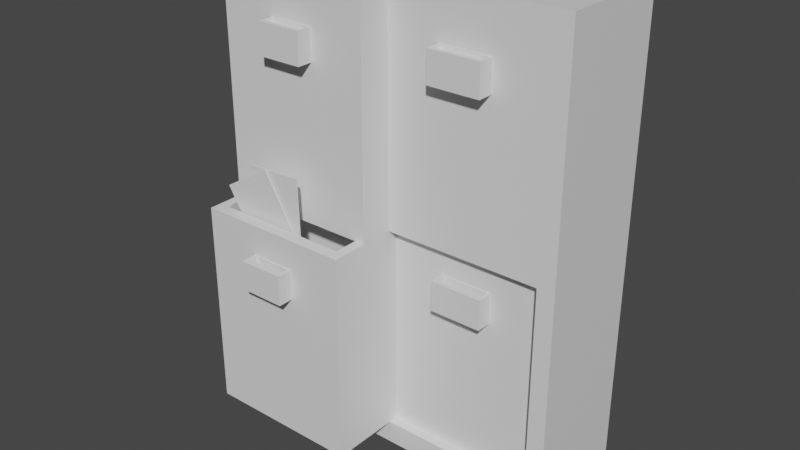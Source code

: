 # Source: untitled.blend  (saved by Blender 3.6.13; exported with 4.5.12 LTS)
import bpy
from mathutils import Matrix  # noqa: F401  (used for matrix-valued properties, if any)

bpy.ops.wm.read_factory_settings(use_empty=True)
scene = bpy.context.scene
scene.name = 'Scene'

# ---- collections
col_collection = bpy.data.collections.new('Collection'); scene.collection.children.link(col_collection)

# ---- materials (node trees are filled in below, after node groups)
mat_material = bpy.data.materials.new('Material')
mat_material.alpha_threshold = 0.0
mat_material.use_transparent_shadow = False
mat_material.roughness = 0.5
mat_material.line_color = (0.0, 0.0, 0.0, 1.0)

# ---- material node trees
mat_material.use_nodes = True; mat_material.node_tree.nodes.clear()
_N = mat_material.node_tree.nodes; _L = mat_material.node_tree.links
n0 = _N.new('ShaderNodeOutputMaterial'); n0.name = 'Material Output'; n0.location = (300, 300)
n1 = _N.new('ShaderNodeBsdfPrincipled'); n1.name = 'Principled BSDF'; n1.location = (10, 300)
n1.distribution = 'GGX'
n1.subsurface_method = 'RANDOM_WALK_SKIN'
n1.inputs[3].default_value = 1.45
n1.inputs[27].default_value = (0.0, 0.0, 0.0, 1.0)
n1.inputs[28].default_value = 1.0
_L.new(n1.outputs[0], n0.inputs[0])
n0.is_active_output = True

# ---- world
world_world = bpy.data.worlds.new('World'); scene.world = world_world
world_world.use_nodes = True; world_world.node_tree.nodes.clear()
_N = world_world.node_tree.nodes; _L = world_world.node_tree.links
n0 = _N.new('ShaderNodeOutputWorld'); n0.name = 'World Output'; n0.location = (300, 300)
n1 = _N.new('ShaderNodeBackground'); n1.name = 'Background'; n1.location = (10, 300)
n1.inputs[0].default_value = (0.05088, 0.05088, 0.05088, 1.0)
_L.new(n1.outputs[0], n0.inputs[0])
n0.is_active_output = True
world_world.color = (0.05088, 0.05088, 0.05088)
world_world.use_sun_shadow = False
world_world.sun_shadow_jitter_overblur = 0.0

# ---- meshes
me_cube = bpy.data.meshes.new('Cube')
me_cube.from_pydata([(1.0, 1.0, 4.0), (1.0, 1.0, 0.0), (1.0, 0.0, 4.0), (1.0, 0.0, 0.0), (-2.0, 1.0, 4.0), (-2.0, 1.0, 0.0), (-2.0, 0.0, 4.0), (-2.0, 0.0, 0.0), (-0.5, 0.0, 2.0), (-0.5, 0.0, 3.848), (-1.85, 0.0, 4.0), (-1.85, 0.0, 2.0), (-1.85, 0.0, 0.0), (-1.85, 0.0, 3.848), (0.85, 0.0, 0.0), (0.85, 0.0, 4.0), (0.85, 0.0, 2.0), (0.85, 0.0, 3.848), (-0.5, 0.0, 0.2), (-1.85, 0.0, 0.2), (0.85, 0.0, 0.2), (-0.5, -0.598, 2.0), (-1.85, -0.598, 2.0), (-0.5, -0.598, 0.2), (-1.85, -0.598, 0.2), (-1.85, -0.4946, 2.0), (-0.5, -0.4946, 2.0), (-0.5881, 0.0, 2.0), (-0.5881, 0.0, 3.848), (-0.5881, -0.598, 2.0), (-0.5881, -0.4946, 2.0), (-1.85, 0.0, 2.0), (-1.755, 0.0, 3.848), (-1.755, -0.598, 2.0), (-1.755, -0.4946, 2.0), (-1.755, -0.4946, 1.299), (-0.5881, -0.4946, 1.299), (-0.5881, 0.0, 1.299), (-1.755, 0.0, 1.299), (0.85, 0.09189, 2.0), (-0.5, 0.09189, 2.0), (-0.5, 0.09189, 0.2), (0.85, 0.09189, 0.2), (-0.5, -0.2864, 3.848), (-0.5, -0.2864, 2.0), (-1.755, -0.2864, 2.0), (-1.85, -0.2864, 2.0), (-1.755, -0.2864, 3.848), (-1.85, -0.2864, 3.848), (-0.5881, -0.2864, 2.0), (-0.5881, -0.2864, 3.848), (-1.871, -0.1468, 2.0), (-1.755, -0.1537, 3.848), (-0.5881, -0.1537, 3.848), (-0.5, -0.1537, 3.848), (-1.85, -0.1537, 3.848), (-0.4995, -0.1537, 2.0), (-0.5881, 0.0, 3.373), (-1.755, 0.0, 3.373), (-0.5881, -0.1537, 3.373), (-1.755, -0.1537, 3.373), (-0.5881, 0.34, 3.848), (-1.755, 0.34, 3.848), (-0.5881, 0.34, 3.373), (-1.755, 0.34, 3.373), (-1.366, -0.4946, 2.0), (-0.9771, -0.4946, 2.0), (-0.9771, 0.0, 2.0), (-1.366, 0.0, 2.0), (-0.9771, 0.0, 3.848), (-1.366, 0.0, 3.848), (-0.9771, -0.598, 2.0), (-1.366, -0.598, 2.0), (-1.366, -0.4946, 1.299), (-0.9771, -0.4946, 1.299), (-0.9771, 0.0, 1.299), (-1.366, 0.0, 1.299), (-0.9771, -0.2864, 2.0), (-1.366, -0.2864, 2.0), (-0.9771, -0.2864, 3.848), (-1.366, -0.2864, 3.848), (-0.9771, -0.1537, 2.0), (-1.366, -0.1537, 2.0), (-1.366, -0.1537, 3.848), (-0.9771, -0.1537, 3.848), (-1.366, -0.1537, 3.373), (-0.9771, -0.1537, 3.373), (-0.9771, 0.34, 3.848), (-1.366, 0.34, 3.848), (-0.9771, 0.34, 3.373), (-1.366, 0.34, 3.373), (0.4, 0.0, 3.848), (-0.05, 0.0, 3.848), (0.4, 0.09189, 2.0), (-0.05, 0.09189, 2.0), (-0.5, 0.0, 3.584), (-0.5, 0.0, 3.32), (0.85, 0.0, 3.584), (0.85, 0.0, 3.32), (-0.9925, -0.2969, 3.584), (-0.9771, -0.2864, 3.32), (-1.351, -0.2969, 3.584), (-1.366, -0.2864, 3.32), (0.3761, -0.007653, 3.584), (0.4, 0.0, 3.32), (-0.02614, -0.007653, 3.584), (-0.05, 0.0, 3.32), (-0.5, -0.598, 1.486), (-1.85, -0.598, 1.486), (-0.5, 0.09189, 1.743), (-0.5, 0.09189, 1.486), (0.85, 0.09189, 1.743), (0.85, 0.09189, 1.486), (-1.004, -0.6059, 1.743), (-0.9771, -0.598, 1.486), (-1.339, -0.6059, 1.743), (-1.366, -0.598, 1.486), (0.3765, 0.08589, 1.743), (0.4, 0.09189, 1.486), (-0.02649, 0.08589, 1.743), (-0.05, 0.09189, 1.486), (-0.9925, -0.3755, 3.584), (-0.9771, -0.4195, 3.32), (-1.351, -0.3755, 3.584), (-1.366, -0.4195, 3.32), (0.3761, -0.09302, 3.584), (0.4, -0.1331, 3.32), (-0.02614, -0.09302, 3.584), (-0.05, -0.1331, 3.32), (-1.004, -0.685, 1.743), (-0.9771, -0.7311, 1.486), (-1.339, -0.685, 1.743), (-1.366, -0.7311, 1.486), (0.3765, -0.0001783, 1.743), (0.4, -0.0412, 1.486), (-0.02649, -0.0001783, 1.743), (-0.05, -0.0412, 1.486), (-0.9771, -0.2864, 3.584), (-1.366, -0.2864, 3.584), (-0.9771, -0.4195, 3.584), (-1.366, -0.4195, 3.584), (-0.9925, -0.2969, 3.544), (-1.351, -0.2969, 3.544), (-0.9925, -0.3755, 3.544), (-1.351, -0.3755, 3.544), (0.4, 0.0, 3.584), (-0.05, 0.0, 3.584), (0.4, -0.1331, 3.584), (-0.05, -0.1331, 3.584), (0.3761, -0.007653, 3.545), (-0.02614, -0.007653, 3.545), (0.3761, -0.09302, 3.545), (-0.02614, -0.09302, 3.545), (0.4, 0.09189, 1.743), (-0.05, 0.09189, 1.743), (0.4, -0.0412, 1.743), (-0.05, -0.0412, 1.743), (0.3765, 0.08589, 1.664), (-0.02649, 0.08589, 1.664), (0.3765, -0.0001783, 1.664), (-0.02649, -0.0001783, 1.664), (-0.9771, -0.598, 1.743), (-1.366, -0.598, 1.743), (-0.9771, -0.7311, 1.743), (-1.366, -0.7311, 1.743), (-1.004, -0.6059, 1.644), (-1.339, -0.6059, 1.644), (-1.004, -0.685, 1.644), (-1.339, -0.685, 1.644), (-1.366, -0.4742, 1.541), (-1.754, -0.4742, 2.185), (-1.366, -0.4649, 1.541), (-1.754, -0.4649, 2.185), (-0.9421, -0.4742, 1.797), (-1.33, -0.4742, 2.44), (-0.9421, -0.4649, 1.797), (-1.33, -0.4649, 2.44), (-1.488, -0.4464, 1.676), (-1.488, -0.4557, 1.676), (-1.513, -0.4557, 2.427), (-1.513, -0.4464, 2.427), (-0.9935, -0.4464, 1.692), (-1.018, -0.4464, 2.443), (-0.9935, -0.4557, 1.692), (-1.018, -0.4557, 2.443)], [(40, 154), (93, 153), (94, 154), (39, 153), (21, 161), (46, 108), (107, 110), (111, 153), (112, 118), (22, 162), (44, 107), (8, 110)], [(146, 92, 9, 95), (54, 53, 50, 43), (108, 22, 25, 11, 19, 24), (5, 4, 0, 1), (34, 25, 22, 33), (31, 11, 25, 34), (8, 27, 30, 26), (26, 30, 29, 21), (83, 52, 47, 80), (66, 30, 36, 74), (65, 34, 33, 72), (76, 38, 35, 73), (31, 34, 35, 38), (30, 27, 37, 36), (68, 31, 38, 76), (52, 55, 48, 47), (81, 56, 49, 77), (43, 44, 49, 56, 27, 8, 96, 95, 9, 54), (11, 31, 51, 45, 46, 48, 55, 13), (67, 27, 56, 81), (32, 13, 55, 52), (70, 32, 62, 88), (9, 28, 53, 54), (90, 64, 58, 60, 85, 86, 59, 57, 63, 89), (84, 53, 59, 86), (53, 28, 57, 59), (32, 52, 60, 58), (88, 62, 64, 90), (32, 58, 64, 62), (57, 28, 61, 63), (61, 87, 89, 63), (87, 88, 90, 89), (52, 83, 85, 60), (83, 84, 86, 85), (28, 69, 87, 61), (69, 70, 88, 87), (31, 68, 82, 51), (68, 67, 81, 82), (51, 82, 78, 45), (82, 81, 77, 78), (137, 79, 80, 138), (27, 67, 75, 37), (67, 68, 76, 75), (37, 75, 74, 36), (75, 76, 73, 74), (161, 71, 72, 162), (30, 66, 71, 29), (66, 65, 72, 71), (34, 65, 73, 35), (65, 66, 74, 73), (53, 84, 79, 50), (84, 83, 80, 79), (19, 18, 23, 24), (18, 20, 42, 41), (16, 8, 40, 94, 93, 39), (20, 18, 19, 12, 14), (5, 1, 3, 14, 12, 7), (97, 17, 91, 145), (145, 91, 92, 146), (0, 4, 6, 10, 15, 2), (15, 10, 13, 32, 70, 69, 28, 9, 92, 91, 17), (129, 113, 165, 167), (98, 97, 145, 104), (162, 116, 132, 164), (48, 46, 45, 78, 77, 49, 44, 43, 50, 79, 137, 100, 102, 138, 80, 47), (16, 98, 104, 106, 96, 8), (106, 146, 95, 96), (116, 114, 130, 132), (42, 112, 111, 39, 93, 94, 40, 109, 154, 153, 118, 120, 110, 41), (133, 117, 157, 159), (107, 21, 29, 71, 161, 114), (120, 154, 109, 110), (22, 108, 116, 162, 72, 33), (21, 107, 23, 18, 41, 110, 109, 40, 8, 26), (23, 107, 114, 116, 108, 24), (3, 2, 15, 17, 97, 98, 16, 20, 14), (20, 16, 39, 111, 112, 42), (19, 11, 13, 10, 6, 7, 12), (7, 6, 4, 5), (1, 0, 2, 3), (126, 147, 148, 128), (122, 139, 140, 124), (134, 155, 156, 136), (130, 163, 164, 132), (146, 106, 128, 148), (102, 100, 122, 124), (114, 161, 163, 130), (138, 102, 124, 140), (154, 120, 136, 156), (104, 145, 147, 126), (101, 123, 144, 142), (106, 104, 126, 128), (100, 137, 139, 122), (118, 153, 155, 134), (103, 105, 150, 149), (120, 118, 134, 136), (101, 99, 137, 138), (121, 123, 140, 139), (123, 101, 138, 140), (99, 121, 139, 137), (141, 142, 144, 143), (99, 101, 142, 141), (121, 99, 141, 143), (123, 121, 143, 144), (105, 103, 145, 146), (125, 127, 148, 147), (127, 105, 146, 148), (103, 125, 147, 145), (149, 150, 152, 151), (125, 103, 149, 151), (127, 125, 151, 152), (105, 127, 152, 150), (119, 117, 153, 154), (133, 135, 156, 155), (135, 119, 154, 156), (117, 133, 155, 153), (157, 158, 160, 159), (135, 133, 159, 160), (119, 135, 160, 158), (117, 119, 158, 157), (115, 113, 161, 162), (129, 131, 164, 163), (131, 115, 162, 164), (113, 129, 163, 161), (165, 166, 168, 167), (131, 129, 167, 168), (115, 131, 168, 166), (113, 115, 166, 165), (169, 171, 172, 170), (171, 175, 176, 172), (175, 173, 174, 176), (173, 169, 170, 174), (171, 169, 173, 175), (176, 174, 170, 172), (178, 179, 180, 177), (177, 180, 182, 181), (181, 182, 184, 183), (183, 184, 179, 178), (177, 181, 183, 178), (182, 180, 179, 184)])
_uv = me_cube.uv_layers.new(name='UVMap')
_uv.uv.foreach_set('vector', [0.9263, 0.123, 0.9613, 0.123, 0.9613, 0.1827, 0.9263, 0.1827, 0.709, 0.8682, 0.6974, 0.8682, 0.6974, 0.8506, 0.709, 0.8506, 0.6153, 0.7034, 0.6153, 0.7716, 0.6016, 0.7716, 0.536, 0.7716, 0.536, 0.5328, 0.6153, 0.5328, 0.3987, 0.0007278, 0.3987, 0.5314, 0.0007278, 0.5314, 0.0007278, 0.0007278, 0.928, 0.6145, 0.9406, 0.6145, 0.9406, 0.6283, 0.928, 0.6283, 0.6821, 0.6671, 0.682, 0.6671, 0.682, 0.6015, 0.6946, 0.6015, 0.6548, 0.5328, 0.6665, 0.5328, 0.6665, 0.5984, 0.6548, 0.5984, 0.6974, 0.8355, 0.709, 0.8355, 0.709, 0.8492, 0.6974, 0.8492, 0.7011, 0.9341, 0.7011, 0.9857, 0.6835, 0.9857, 0.6835, 0.9341, 0.9248, 0.1882, 0.8732, 0.1882, 0.8732, 0.09519, 0.9248, 0.09519, 0.9863, 0.72, 0.9863, 0.7716, 0.9726, 0.7716, 0.9726, 0.72, 0.0819, 0.8806, 0.1335, 0.8806, 0.1335, 0.9462, 0.0819, 0.9462, 0.9337, 0.4542, 0.8669, 0.4534, 0.8669, 0.3604, 0.9325, 0.3604, 0.9325, 0.5487, 0.8669, 0.5487, 0.8669, 0.4557, 0.9325, 0.4557, 0.8424, 0.8926, 0.7783, 0.8926, 0.7908, 0.7996, 0.8424, 0.7996, 0.6835, 0.6908, 0.6961, 0.6908, 0.6961, 0.7084, 0.6835, 0.7084, 0.611, 0.8364, 0.611, 0.7731, 0.6286, 0.7848, 0.6286, 0.8364, 0.04241, 0.7896, 0.04241, 0.5445, 0.04237, 0.5328, 0.06001, 0.5445, 0.08044, 0.5328, 0.0804, 0.5445, 0.0804, 0.7196, 0.0804, 0.7546, 0.0804, 0.7896, 0.06001, 0.7896, 0.0007349, 0.5456, 0.0007278, 0.5455, 0.0204, 0.5454, 0.04091, 0.5328, 0.03913, 0.5453, 0.04091, 0.7904, 0.02332, 0.7905, 0.002923, 0.7907, 0.2162, 0.8428, 0.2162, 0.7911, 0.2366, 0.7794, 0.2366, 0.8428, 0.6835, 0.669, 0.6961, 0.669, 0.6961, 0.6894, 0.6835, 0.6894, 0.127, 0.9477, 0.127, 0.9993, 0.0819, 0.9993, 0.0819, 0.9477, 0.6665, 0.6203, 0.6548, 0.6203, 0.6548, 0.5999, 0.6665, 0.5999, 0.6959, 0.8166, 0.6959, 0.8682, 0.6508, 0.8682, 0.6304, 0.8682, 0.6304, 0.8166, 0.6304, 0.765, 0.6304, 0.7134, 0.6508, 0.7134, 0.6959, 0.7134, 0.6959, 0.765, 0.9499, 0.9635, 0.8983, 0.9635, 0.8983, 0.9006, 0.9499, 0.9006, 0.2584, 0.8424, 0.238, 0.8424, 0.238, 0.7794, 0.2584, 0.7794, 0.7039, 0.9326, 0.6835, 0.9326, 0.6835, 0.8697, 0.7039, 0.8697, 0.05234, 0.9563, 0.0007278, 0.9563, 0.0007278, 0.8933, 0.05234, 0.8933, 0.926, 0.8474, 0.926, 0.7844, 0.9711, 0.7844, 0.9711, 0.8474, 0.926, 0.783, 0.926, 0.72, 0.9711, 0.72, 0.9711, 0.783, 0.8299, 0.957, 0.7783, 0.957, 0.7783, 0.8941, 0.8299, 0.8941, 0.7627, 0.9638, 0.7111, 0.9638, 0.7111, 0.9008, 0.7627, 0.9008, 0.8968, 0.9635, 0.8452, 0.9635, 0.8452, 0.9006, 0.8968, 0.9006, 0.9716, 0.6131, 0.92, 0.6131, 0.92, 0.5501, 0.9716, 0.5501, 0.9965, 0.9006, 0.9965, 0.9522, 0.9514, 0.9522, 0.9514, 0.9006, 0.1736, 0.9477, 0.1736, 0.9993, 0.1285, 0.9993, 0.1285, 0.9477, 0.6636, 0.6366, 0.6644, 0.7007, 0.644, 0.701, 0.644, 0.634, 0.9628, 0.2646, 0.9628, 0.213, 0.9832, 0.213, 0.9832, 0.2646, 0.7004, 0.5328, 0.7004, 0.5998, 0.6828, 0.6, 0.682, 0.5484, 0.9707, 0.412, 0.9707, 0.3604, 0.9883, 0.3604, 0.9883, 0.412, 0.9628, 0.0007278, 0.9978, 0.0007278, 0.9978, 0.05234, 0.9628, 0.05234, 0.9185, 0.6431, 0.8669, 0.6431, 0.8669, 0.5501, 0.9185, 0.5501, 0.682, 0.9627, 0.6304, 0.9627, 0.6304, 0.8697, 0.682, 0.8697, 0.188, 0.8806, 0.2397, 0.8806, 0.2397, 0.9462, 0.188, 0.9462, 0.135, 0.8806, 0.1866, 0.8806, 0.1866, 0.9462, 0.135, 0.9462, 0.9628, 0.1069, 0.9969, 0.1069, 0.9969, 0.1585, 0.9628, 0.1585, 0.9726, 0.8247, 0.9726, 0.7731, 0.9863, 0.7731, 0.9863, 0.8247, 0.9863, 0.8262, 0.9863, 0.8778, 0.9726, 0.8778, 0.9726, 0.8262, 0.9248, 0.09374, 0.8732, 0.09374, 0.8732, 0.0007278, 0.9248, 0.0007278, 0.9248, 0.2827, 0.8732, 0.2827, 0.8732, 0.1897, 0.9248, 0.1897, 0.969, 0.6962, 0.969, 0.6446, 0.9866, 0.6446, 0.9866, 0.6962, 0.988, 0.4557, 0.988, 0.5073, 0.9704, 0.5073, 0.9704, 0.4557, 0.8452, 0.8991, 0.8452, 0.72, 0.9246, 0.72, 0.9246, 0.8991, 0.6426, 0.5328, 0.6426, 0.7119, 0.6304, 0.7119, 0.6304, 0.5328, 0.6684, 0.7119, 0.6684, 0.5328, 0.6806, 0.5328, 0.6806, 0.5925, 0.6806, 0.6522, 0.6806, 0.7119, 0.8718, 0.0007278, 0.8718, 0.1798, 0.8718, 0.3589, 0.8452, 0.3589, 0.8452, 0.0007278, 0.7111, 0.3987, 0.7111, 0.0007278, 0.8438, 0.0007278, 0.8438, 0.02063, 0.8438, 0.3788, 0.8438, 0.3987, 0.9263, 0.0007278, 0.9613, 0.0007278, 0.9613, 0.06043, 0.9263, 0.06043, 0.9613, 0.1216, 0.9263, 0.1216, 0.9263, 0.06188, 0.9613, 0.06188, 0.8438, 0.4002, 0.8438, 0.7982, 0.7111, 0.7982, 0.7111, 0.7783, 0.7111, 0.4201, 0.7111, 0.4002, 0.8654, 0.3604, 0.8654, 0.7186, 0.8452, 0.7186, 0.8452, 0.706, 0.8452, 0.6544, 0.8452, 0.6028, 0.8452, 0.5511, 0.8452, 0.5395, 0.8452, 0.4798, 0.8452, 0.4201, 0.8452, 0.3604, 0.9385, 0.6428, 0.928, 0.6428, 0.928, 0.6297, 0.9385, 0.6297, 0.9263, 0.1897, 0.9613, 0.1897, 0.9613, 0.2494, 0.9263, 0.2494, 0.2338, 0.8442, 0.2338, 0.8783, 0.2162, 0.8783, 0.2162, 0.8442, 0.0819, 0.7779, 0.0819, 0.5328, 0.09447, 0.5328, 0.1461, 0.5328, 0.1977, 0.5328, 0.2493, 0.5328, 0.261, 0.5328, 0.261, 0.7779, 0.2493, 0.7779, 0.1977, 0.7779, 0.1977, 0.7429, 0.1977, 0.7079, 0.1461, 0.7079, 0.1461, 0.7429, 0.1461, 0.7779, 0.09447, 0.7779, 0.4375, 0.9522, 0.2624, 0.9522, 0.2624, 0.8925, 0.2624, 0.8328, 0.2624, 0.7731, 0.4375, 0.7731, 0.9676, 0.7043, 0.9325, 0.7043, 0.9325, 0.6446, 0.9676, 0.6446, 0.6287, 0.8991, 0.6287, 0.9507, 0.611, 0.9507, 0.611, 0.8991, 0.4415, 0.5328, 0.4415, 0.7034, 0.4415, 0.7375, 0.4415, 0.7716, 0.3818, 0.7716, 0.3221, 0.7716, 0.2624, 0.7716, 0.2624, 0.7375, 0.3221, 0.7375, 0.3818, 0.7375, 0.3818, 0.7034, 0.3221, 0.7034, 0.2624, 0.7034, 0.2624, 0.5328, 0.9325, 0.7172, 0.9325, 0.7058, 0.943, 0.7058, 0.943, 0.7172, 0.9365, 0.2841, 0.9365, 0.3524, 0.9248, 0.3524, 0.8732, 0.3524, 0.8732, 0.3182, 0.8732, 0.2841, 0.9351, 0.3604, 0.9693, 0.3604, 0.9693, 0.4201, 0.9351, 0.4201, 0.8669, 0.7128, 0.8669, 0.6446, 0.9311, 0.6446, 0.9311, 0.6787, 0.9311, 0.7128, 0.8795, 0.7128, 0.443, 0.7716, 0.443, 0.7034, 0.443, 0.5328, 0.5223, 0.5328, 0.5345, 0.5328, 0.5345, 0.7034, 0.5345, 0.7375, 0.5345, 0.7716, 0.5223, 0.7716, 0.4567, 0.7716, 0.439, 0.7731, 0.6095, 0.7731, 0.6095, 0.8364, 0.6095, 0.888, 0.6095, 0.9522, 0.439, 0.9522, 0.6883, 0.0007278, 0.6883, 0.5314, 0.6684, 0.5314, 0.6684, 0.5112, 0.6684, 0.4761, 0.6684, 0.4411, 0.6684, 0.2661, 0.6684, 0.02726, 0.6684, 0.0007278, 0.6289, 0.5328, 0.6289, 0.7716, 0.6168, 0.7716, 0.6168, 0.7375, 0.6168, 0.7034, 0.6168, 0.5328, 0.7097, 0.02726, 0.7097, 0.2661, 0.7097, 0.5112, 0.7097, 0.5314, 0.6898, 0.5314, 0.6898, 0.0007277, 0.7097, 0.0007277, 0.5328, 0.0007278, 0.5328, 0.5314, 0.4002, 0.5314, 0.4002, 0.0007278, 0.6669, 0.0007278, 0.6669, 0.5314, 0.5343, 0.5314, 0.5343, 0.0007278, 0.969, 0.5154, 0.934, 0.5154, 0.934, 0.4557, 0.969, 0.4557, 0.9628, 0.0538, 0.9978, 0.0538, 0.9978, 0.1054, 0.9628, 0.1054, 0.938, 0.2841, 0.9721, 0.2841, 0.9721, 0.3438, 0.938, 0.3438, 0.9628, 0.1599, 0.9969, 0.1599, 0.9969, 0.2115, 0.9628, 0.2115, 0.2557, 0.8438, 0.2557, 0.8788, 0.238, 0.8788, 0.238, 0.8438, 0.06279, 0.9524, 0.06279, 0.9008, 0.08044, 0.9008, 0.08044, 0.9524, 0.2309, 0.9477, 0.2309, 0.9818, 0.2133, 0.9818, 0.2133, 0.9477, 0.2118, 0.9477, 0.2118, 0.9827, 0.1941, 0.9827, 0.1941, 0.9477, 0.6287, 0.9521, 0.6287, 0.9862, 0.611, 0.9862, 0.611, 0.9521, 0.2588, 0.9417, 0.2588, 0.9768, 0.2411, 0.9768, 0.2411, 0.9417, 0.6668, 0.6218, 0.6668, 0.6322, 0.6616, 0.6322, 0.6616, 0.6218, 0.2588, 0.8806, 0.2588, 0.9403, 0.2411, 0.9403, 0.2411, 0.8806, 0.1927, 0.9477, 0.1927, 0.9827, 0.175, 0.9827, 0.175, 0.9477, 0.2801, 0.9536, 0.2801, 0.9877, 0.2624, 0.9877, 0.2624, 0.9536, 0.6975, 0.7223, 0.6975, 0.669, 0.7027, 0.669, 0.7027, 0.7223, 0.6287, 0.8379, 0.6287, 0.8976, 0.611, 0.8976, 0.611, 0.8379, 0.7068, 0.5824, 0.7068, 0.5349, 0.7082, 0.5328, 0.7082, 0.5844, 0.77, 0.9028, 0.77, 0.9504, 0.7642, 0.9524, 0.7642, 0.9008, 0.9263, 0.2626, 0.9263, 0.2522, 0.9283, 0.2508, 0.9283, 0.2685, 0.9266, 0.6159, 0.9266, 0.6264, 0.9245, 0.6322, 0.9245, 0.6145, 0.9364, 0.8488, 0.9364, 0.8964, 0.926, 0.8964, 0.926, 0.8488, 0.9432, 0.8488, 0.9432, 0.8964, 0.9379, 0.8964, 0.9379, 0.8488, 0.6548, 0.6322, 0.6548, 0.6218, 0.6601, 0.6218, 0.6601, 0.6322, 0.7715, 0.9483, 0.7715, 0.9008, 0.7768, 0.9008, 0.7768, 0.9483, 0.6659, 0.6906, 0.6659, 0.6372, 0.6669, 0.634, 0.6669, 0.6937, 0.7094, 0.6658, 0.7094, 0.7192, 0.7041, 0.7223, 0.7041, 0.6626, 0.7053, 0.9011, 0.7053, 0.8898, 0.7085, 0.8888, 0.7085, 0.9064, 0.8421, 0.8951, 0.8421, 0.9064, 0.8389, 0.9117, 0.8389, 0.8941, 0.08044, 0.846, 0.08044, 0.8994, 0.06912, 0.8994, 0.06912, 0.846, 0.934, 0.5409, 0.934, 0.5296, 0.9391, 0.5296, 0.9391, 0.5409, 0.0538, 0.9467, 0.0538, 0.8933, 0.05897, 0.8933, 0.05897, 0.9467, 0.9391, 0.5168, 0.9391, 0.5281, 0.934, 0.5281, 0.934, 0.5168, 0.7045, 0.5894, 0.7045, 0.5359, 0.7053, 0.5328, 0.7053, 0.5925, 0.7096, 0.6046, 0.7096, 0.6581, 0.7041, 0.6612, 0.7041, 0.6015, 0.7053, 0.9201, 0.7053, 0.9087, 0.7084, 0.9079, 0.7084, 0.9256, 0.92, 0.6314, 0.92, 0.62, 0.9231, 0.6145, 0.9231, 0.6322, 0.7094, 0.7238, 0.7094, 0.7773, 0.698, 0.7773, 0.698, 0.7238, 0.698, 0.8322, 0.698, 0.7787, 0.7085, 0.7787, 0.7085, 0.8322, 0.9367, 0.2699, 0.9367, 0.2813, 0.9263, 0.2813, 0.9263, 0.2699, 0.08044, 0.7911, 0.08044, 0.8445, 0.07001, 0.8445, 0.07001, 0.7911, 0.2609, 0.783, 0.2609, 0.8274, 0.2599, 0.831, 0.2599, 0.7794, 0.8374, 0.8977, 0.8374, 0.9421, 0.8313, 0.9457, 0.8313, 0.8941, 0.2571, 0.8553, 0.2571, 0.8449, 0.2607, 0.8438, 0.2607, 0.8615, 0.7089, 0.8707, 0.7089, 0.8812, 0.7053, 0.8873, 0.7053, 0.8697, 0.9696, 0.8488, 0.9696, 0.8933, 0.9592, 0.8933, 0.9592, 0.8488, 0.9577, 0.8488, 0.9577, 0.8933, 0.9446, 0.8933, 0.9446, 0.8488, 0.9403, 0.2639, 0.9298, 0.2639, 0.9298, 0.2508, 0.9403, 0.2508, 0.9861, 0.5501, 0.9861, 0.5946, 0.973, 0.5946, 0.973, 0.5501, 0.6467, 0.5328, 0.648, 0.5328, 0.648, 0.6326, 0.6467, 0.6326, 0.0819, 0.7794, 0.1476, 0.7794, 0.1476, 0.8791, 0.0819, 0.8791, 0.6494, 0.5328, 0.6507, 0.5328, 0.6507, 0.6326, 0.6494, 0.6326, 0.149, 0.7794, 0.2147, 0.7794, 0.2147, 0.8791, 0.149, 0.8791, 0.7, 0.6672, 0.6988, 0.6672, 0.6988, 0.6015, 0.7, 0.6015, 0.7014, 0.6015, 0.7027, 0.6015, 0.7027, 0.6672, 0.7014, 0.6672, 0.6534, 0.5328, 0.6534, 0.6326, 0.6521, 0.6326, 0.6521, 0.5328, 0.0007278, 0.8919, 0.0007278, 0.7921, 0.06642, 0.7921, 0.06642, 0.8919, 0.6453, 0.5328, 0.6453, 0.6326, 0.644, 0.6326, 0.644, 0.5328, 0.7768, 0.7996, 0.7768, 0.8994, 0.7111, 0.8994, 0.7111, 0.7996, 0.7018, 0.5985, 0.7018, 0.5328, 0.703, 0.5328, 0.703, 0.5985, 0.6973, 0.6015, 0.6973, 0.6672, 0.6961, 0.6672, 0.6961, 0.6015])
me_cube.materials.append(mat_material)
me_cube.use_mirror_vertex_groups = False
me_cube.update()

# ---- objects
ob_cube = bpy.data.objects.new('Cube', me_cube)

# ---- transforms, parenting, visibility, modifiers, constraints
ob_cube.location = (0.0, 0.0, 0.0)
ob_cube.lock_rotations_4d = False
ob_cube.empty_display_type = 'ARROWS'
ob_cube.lineart.crease_threshold = 0.0

# ---- collection membership
col_collection.objects.link(ob_cube)

# ---- scene / render settings (as saved in the file)
scene.frame_start = 1; scene.frame_end = 250; scene.frame_set(0)
scene.render.engine = 'BLENDER_EEVEE_NEXT'
scene.cycles.sampling_pattern = 'TABULATED_SOBOL'
scene.view_settings.view_transform = 'Filmic'
bpy.context.view_layer.update()

# ---- added for rendering (the .blend has no active camera and no usable light): camera, sun
cam_auto = bpy.data.cameras.new('AutoCamera')
cam_auto.lens = 50.0
cam_auto.sensor_width = 36.0
cam_auto.clip_end = 1000.0
ob_auto_camera = bpy.data.objects.new('AutoCamera', cam_auto)
scene.collection.objects.link(ob_auto_camera)
ob_auto_camera.location = (4.39553, -5.74017, 5.91642)
ob_auto_camera.rotation_euler = (1.09748, -7.21219e-08, 0.694738)
scene.camera = ob_auto_camera
light_auto_sun = bpy.data.lights.new('AutoSun', 'SUN')
light_auto_sun.energy = 3.0
light_auto_sun.angle = 0.0523599
ob_auto_sun = bpy.data.objects.new('AutoSun', light_auto_sun)
scene.collection.objects.link(ob_auto_sun)
ob_auto_sun.rotation_euler = (0.872665, 0.174533, 0.523599)
bpy.context.view_layer.update()
